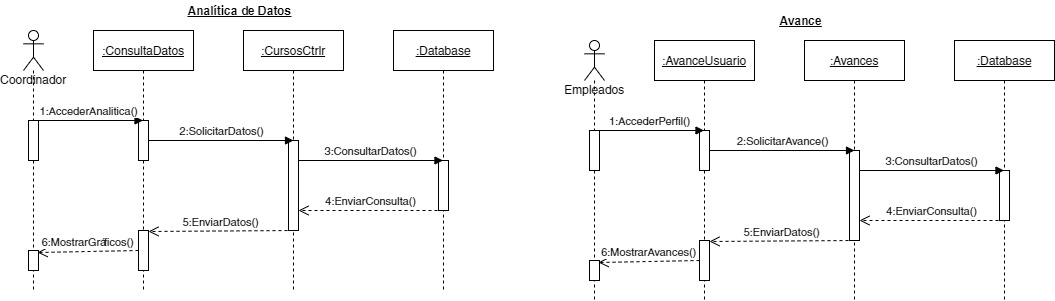

The diagram above was exported from draw.io. Its source (the exported page's mxGraphModel, read from the mxfile embedded in the PNG):
<mxGraphModel dx="874" dy="478" grid="1" gridSize="10" guides="1" tooltips="1" connect="1" arrows="1" fold="1" page="1" pageScale="1" pageWidth="1169" pageHeight="827" math="0" shadow="0">
  <root>
    <mxCell id="0" />
    <mxCell id="1" parent="0" />
    <mxCell id="2" value="Coordinador" style="shape=umlLifeline;participant=umlActor;perimeter=lifelinePerimeter;whiteSpace=wrap;html=1;container=1;collapsible=0;recursiveResize=0;verticalAlign=top;spacingTop=36;outlineConnect=0;" parent="1" vertex="1">
      <mxGeometry x="69" y="40" width="20" height="260" as="geometry" />
    </mxCell>
    <mxCell id="9" value="" style="html=1;points=[];perimeter=orthogonalPerimeter;" parent="2" vertex="1">
      <mxGeometry x="5" y="90" width="10" height="40" as="geometry" />
    </mxCell>
    <mxCell id="21" value="" style="html=1;points=[];perimeter=orthogonalPerimeter;" parent="2" vertex="1">
      <mxGeometry x="5" y="220" width="10" height="20" as="geometry" />
    </mxCell>
    <mxCell id="4" value="&lt;u&gt;:ConsultaDatos&lt;/u&gt;" style="shape=umlLifeline;perimeter=lifelinePerimeter;whiteSpace=wrap;html=1;container=1;collapsible=0;recursiveResize=0;outlineConnect=0;" parent="1" vertex="1">
      <mxGeometry x="139" y="40" width="100" height="260" as="geometry" />
    </mxCell>
    <mxCell id="11" value="" style="html=1;points=[];perimeter=orthogonalPerimeter;" parent="4" vertex="1">
      <mxGeometry x="45" y="90" width="10" height="40" as="geometry" />
    </mxCell>
    <mxCell id="19" value="" style="html=1;points=[];perimeter=orthogonalPerimeter;" parent="4" vertex="1">
      <mxGeometry x="45" y="200" width="10" height="40" as="geometry" />
    </mxCell>
    <mxCell id="5" value="&lt;u&gt;:CursosCtrlr&lt;/u&gt;" style="shape=umlLifeline;perimeter=lifelinePerimeter;whiteSpace=wrap;html=1;container=1;collapsible=0;recursiveResize=0;outlineConnect=0;" parent="1" vertex="1">
      <mxGeometry x="289" y="40" width="100" height="260" as="geometry" />
    </mxCell>
    <mxCell id="13" value="" style="html=1;points=[];perimeter=orthogonalPerimeter;" parent="5" vertex="1">
      <mxGeometry x="45" y="110" width="10" height="90" as="geometry" />
    </mxCell>
    <mxCell id="6" value="&lt;u&gt;:Database&lt;/u&gt;" style="shape=umlLifeline;perimeter=lifelinePerimeter;whiteSpace=wrap;html=1;container=1;collapsible=0;recursiveResize=0;outlineConnect=0;" parent="1" vertex="1">
      <mxGeometry x="439" y="40" width="100" height="260" as="geometry" />
    </mxCell>
    <mxCell id="15" value="" style="html=1;points=[];perimeter=orthogonalPerimeter;" parent="6" vertex="1">
      <mxGeometry x="45" y="130" width="10" height="50" as="geometry" />
    </mxCell>
    <mxCell id="12" value="1:AccederAnalitica()" style="html=1;verticalAlign=bottom;endArrow=block;" parent="1" edge="1">
      <mxGeometry width="80" relative="1" as="geometry">
        <mxPoint x="79" y="130" as="sourcePoint" />
        <mxPoint x="188.5" y="130" as="targetPoint" />
      </mxGeometry>
    </mxCell>
    <mxCell id="14" value="2:SolicitarDatos()" style="html=1;verticalAlign=bottom;endArrow=block;entryX=0.5;entryY=0;entryDx=0;entryDy=0;entryPerimeter=0;" parent="1" target="13" edge="1">
      <mxGeometry width="80" relative="1" as="geometry">
        <mxPoint x="194" y="150" as="sourcePoint" />
        <mxPoint x="329" y="150" as="targetPoint" />
      </mxGeometry>
    </mxCell>
    <mxCell id="16" value="3:ConsultarDatos()" style="html=1;verticalAlign=bottom;endArrow=block;" parent="1" target="6" edge="1">
      <mxGeometry width="80" relative="1" as="geometry">
        <mxPoint x="344" y="170" as="sourcePoint" />
        <mxPoint x="424" y="170" as="targetPoint" />
      </mxGeometry>
    </mxCell>
    <mxCell id="17" value="4:EnviarConsulta()" style="html=1;verticalAlign=bottom;endArrow=open;dashed=1;endSize=8;" parent="1" target="13" edge="1">
      <mxGeometry relative="1" as="geometry">
        <mxPoint x="489" y="220" as="sourcePoint" />
        <mxPoint x="409" y="220" as="targetPoint" />
      </mxGeometry>
    </mxCell>
    <mxCell id="18" value="5:EnviarDatos()" style="html=1;verticalAlign=bottom;endArrow=open;dashed=1;endSize=8;entryX=1;entryY=0.025;entryDx=0;entryDy=0;entryPerimeter=0;" parent="1" target="19" edge="1">
      <mxGeometry relative="1" as="geometry">
        <mxPoint x="339" y="240" as="sourcePoint" />
        <mxPoint x="259" y="240" as="targetPoint" />
      </mxGeometry>
    </mxCell>
    <mxCell id="22" value="6:MostrarGráficos()" style="html=1;verticalAlign=bottom;endArrow=open;dashed=1;endSize=8;entryX=0.9;entryY=0.1;entryDx=0;entryDy=0;entryPerimeter=0;" parent="1" target="21" edge="1">
      <mxGeometry relative="1" as="geometry">
        <mxPoint x="184" y="260" as="sourcePoint" />
        <mxPoint x="104" y="260" as="targetPoint" />
      </mxGeometry>
    </mxCell>
    <mxCell id="23" value="&lt;b&gt;&lt;u&gt;Analítica de Datos&lt;/u&gt;&lt;/b&gt;" style="text;html=1;align=center;verticalAlign=middle;resizable=0;points=[];autosize=1;" parent="1" vertex="1">
      <mxGeometry x="225" y="10" width="120" height="20" as="geometry" />
    </mxCell>
    <mxCell id="161" value="Empleados" style="shape=umlLifeline;participant=umlActor;perimeter=lifelinePerimeter;whiteSpace=wrap;html=1;container=1;collapsible=0;recursiveResize=0;verticalAlign=top;spacingTop=36;outlineConnect=0;" parent="1" vertex="1">
      <mxGeometry x="630" y="50" width="20" height="260" as="geometry" />
    </mxCell>
    <mxCell id="162" value="" style="html=1;points=[];perimeter=orthogonalPerimeter;" parent="161" vertex="1">
      <mxGeometry x="5" y="90" width="10" height="40" as="geometry" />
    </mxCell>
    <mxCell id="163" value="" style="html=1;points=[];perimeter=orthogonalPerimeter;" parent="161" vertex="1">
      <mxGeometry x="5" y="220" width="10" height="20" as="geometry" />
    </mxCell>
    <mxCell id="164" value="&lt;u&gt;:AvanceUsuario&lt;/u&gt;" style="shape=umlLifeline;perimeter=lifelinePerimeter;whiteSpace=wrap;html=1;container=1;collapsible=0;recursiveResize=0;outlineConnect=0;" parent="1" vertex="1">
      <mxGeometry x="700" y="50" width="100" height="260" as="geometry" />
    </mxCell>
    <mxCell id="165" value="" style="html=1;points=[];perimeter=orthogonalPerimeter;" parent="164" vertex="1">
      <mxGeometry x="45" y="90" width="10" height="40" as="geometry" />
    </mxCell>
    <mxCell id="166" value="" style="html=1;points=[];perimeter=orthogonalPerimeter;" parent="164" vertex="1">
      <mxGeometry x="45" y="200" width="10" height="40" as="geometry" />
    </mxCell>
    <mxCell id="167" value="&lt;u&gt;:Avances&lt;/u&gt;" style="shape=umlLifeline;perimeter=lifelinePerimeter;whiteSpace=wrap;html=1;container=1;collapsible=0;recursiveResize=0;outlineConnect=0;" parent="1" vertex="1">
      <mxGeometry x="850" y="50" width="100" height="260" as="geometry" />
    </mxCell>
    <mxCell id="168" value="" style="html=1;points=[];perimeter=orthogonalPerimeter;" parent="167" vertex="1">
      <mxGeometry x="45" y="110" width="10" height="90" as="geometry" />
    </mxCell>
    <mxCell id="169" value="&lt;u&gt;:Database&lt;/u&gt;" style="shape=umlLifeline;perimeter=lifelinePerimeter;whiteSpace=wrap;html=1;container=1;collapsible=0;recursiveResize=0;outlineConnect=0;" parent="1" vertex="1">
      <mxGeometry x="1000" y="50" width="100" height="260" as="geometry" />
    </mxCell>
    <mxCell id="170" value="" style="html=1;points=[];perimeter=orthogonalPerimeter;" parent="169" vertex="1">
      <mxGeometry x="45" y="130" width="10" height="50" as="geometry" />
    </mxCell>
    <mxCell id="171" value="1:AccederPerfil()" style="html=1;verticalAlign=bottom;endArrow=block;" parent="1" edge="1">
      <mxGeometry width="80" relative="1" as="geometry">
        <mxPoint x="640" y="140" as="sourcePoint" />
        <mxPoint x="749.5" y="140" as="targetPoint" />
      </mxGeometry>
    </mxCell>
    <mxCell id="172" value="2:SolicitarAvance()" style="html=1;verticalAlign=bottom;endArrow=block;entryX=0.5;entryY=0;entryDx=0;entryDy=0;entryPerimeter=0;" parent="1" target="168" edge="1">
      <mxGeometry width="80" relative="1" as="geometry">
        <mxPoint x="755" y="160" as="sourcePoint" />
        <mxPoint x="890" y="160" as="targetPoint" />
      </mxGeometry>
    </mxCell>
    <mxCell id="173" value="3:ConsultarDatos()" style="html=1;verticalAlign=bottom;endArrow=block;" parent="1" target="169" edge="1">
      <mxGeometry width="80" relative="1" as="geometry">
        <mxPoint x="905" y="180" as="sourcePoint" />
        <mxPoint x="985" y="180" as="targetPoint" />
      </mxGeometry>
    </mxCell>
    <mxCell id="174" value="4:EnviarConsulta()" style="html=1;verticalAlign=bottom;endArrow=open;dashed=1;endSize=8;" parent="1" target="168" edge="1">
      <mxGeometry relative="1" as="geometry">
        <mxPoint x="1050" y="230" as="sourcePoint" />
        <mxPoint x="970" y="230" as="targetPoint" />
      </mxGeometry>
    </mxCell>
    <mxCell id="175" value="5:EnviarDatos()" style="html=1;verticalAlign=bottom;endArrow=open;dashed=1;endSize=8;entryX=1;entryY=0.025;entryDx=0;entryDy=0;entryPerimeter=0;" parent="1" target="166" edge="1">
      <mxGeometry relative="1" as="geometry">
        <mxPoint x="900" y="250" as="sourcePoint" />
        <mxPoint x="820" y="250" as="targetPoint" />
      </mxGeometry>
    </mxCell>
    <mxCell id="176" value="6:MostrarAvances()" style="html=1;verticalAlign=bottom;endArrow=open;dashed=1;endSize=8;entryX=0.9;entryY=0.1;entryDx=0;entryDy=0;entryPerimeter=0;" parent="1" target="163" edge="1">
      <mxGeometry relative="1" as="geometry">
        <mxPoint x="745" y="270" as="sourcePoint" />
        <mxPoint x="665" y="270" as="targetPoint" />
      </mxGeometry>
    </mxCell>
    <mxCell id="177" value="&lt;b&gt;&lt;u&gt;Avance&lt;/u&gt;&lt;/b&gt;" style="text;html=1;align=center;verticalAlign=middle;resizable=0;points=[];autosize=1;" parent="1" vertex="1">
      <mxGeometry x="816" y="20" width="60" height="20" as="geometry" />
    </mxCell>
  </root>
</mxGraphModel>